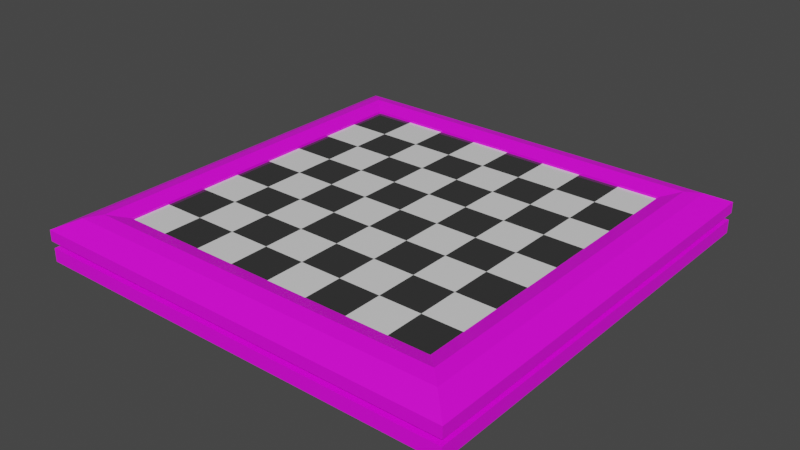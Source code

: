# Source: chess_board.blend  (saved by Blender 2.80.74; exported with 4.5.12 LTS)
import bpy
from mathutils import Matrix  # noqa: F401  (used for matrix-valued properties, if any)

bpy.ops.wm.read_factory_settings(use_empty=True)
scene = bpy.context.scene
scene.name = 'Scene'

# ---- collections
col_collection = bpy.data.collections.new('Collection'); scene.collection.children.link(col_collection)

# ---- images (referenced by path relative to the original .blend; pixels are not part of the script)
import os
ASSET_DIR = os.environ.get("B2B_ASSET_DIR", "")  # directory of the original .blend (textures are referenced by path, not embedded)
HERE = os.path.dirname(os.path.abspath(__file__))  # packed textures are extracted next to this script under _unpacked/

def load_image(name, relpath, width, height, colorspace="sRGB"):
    """Load a texture the original file referenced (path relative to the .blend, or extracted next to this script)."""
    p = next((c for c in (os.path.join(HERE, relpath), os.path.join(ASSET_DIR, relpath)) if relpath and os.path.exists(c)), "")
    if p:
        img = bpy.data.images.load(p, check_existing=True)
        img.name = name
    else:  # same state as the original file: an image datablock whose file is absent (Cycles renders it pink)
        img = bpy.data.images.new(name, width, height)
        img.source = "FILE"
        img.filepath = "//" + (relpath or name)
    img.colorspace_settings.name = colorspace
    return img
img_brazilian_rosewood_pxr128_tif = load_image('Brazilian_rosewood_pxr128.tif', 'Brazilian_rosewood_pxr128.tif', 1024, 1024, 'sRGB')

# ---- materials (node trees are filled in below, after node groups)
mat_white_001 = bpy.data.materials.new('White.001')
mat_white_001.use_transparent_shadow = False
mat_black_001 = bpy.data.materials.new('Black.001')
mat_black_001.use_transparent_shadow = False
mat_wood = bpy.data.materials.new('Wood')
mat_wood.use_transparent_shadow = False

# ---- material node trees
mat_white_001.use_nodes = True; mat_white_001.node_tree.nodes.clear()
_N = mat_white_001.node_tree.nodes; _L = mat_white_001.node_tree.links
n0 = _N.new('ShaderNodeOutputMaterial'); n0.name = 'Material Output'; n0.location = (300, 300)
n1 = _N.new('ShaderNodeBsdfPrincipled'); n1.name = 'Principled BSDF'; n1.location = (10, 300)
n1.distribution = 'GGX'
n1.subsurface_method = 'BURLEY'
n1.inputs[2].default_value = 0.0
n1.inputs[3].default_value = 1.45
n1.inputs[27].default_value = (0.0, 0.0, 0.0, 1.0)
n1.inputs[28].default_value = 1.0
_L.new(n1.outputs[0], n0.inputs[0])
n0.is_active_output = True
mat_black_001.use_nodes = True; mat_black_001.node_tree.nodes.clear()
_N = mat_black_001.node_tree.nodes; _L = mat_black_001.node_tree.links
n0 = _N.new('ShaderNodeOutputMaterial'); n0.name = 'Material Output'; n0.location = (300, 300)
n1 = _N.new('ShaderNodeBsdfPrincipled'); n1.name = 'Principled BSDF'; n1.location = (10, 300)
n1.distribution = 'GGX'
n1.subsurface_method = 'BURLEY'
n1.inputs[0].default_value = (0.03522, 0.03522, 0.03522, 1.0)
n1.inputs[2].default_value = 0.0
n1.inputs[3].default_value = 1.45
n1.inputs[27].default_value = (0.0, 0.0, 0.0, 1.0)
n1.inputs[28].default_value = 1.0
_L.new(n1.outputs[0], n0.inputs[0])
n0.is_active_output = True
mat_wood.use_nodes = True; mat_wood.node_tree.nodes.clear()
_N = mat_wood.node_tree.nodes; _L = mat_wood.node_tree.links
n0 = _N.new('ShaderNodeOutputMaterial'); n0.name = 'Material Output'; n0.location = (730, 300)
n1 = _N.new('ShaderNodeBsdfPrincipled'); n1.name = 'Principled BSDF'; n1.location = (440, 300)
n1.distribution = 'GGX'
n1.subsurface_method = 'BURLEY'
n1.inputs[3].default_value = 1.45
n1.inputs[27].default_value = (0.0, 0.0, 0.0, 1.0)
n1.inputs[28].default_value = 1.0
n2 = _N.new('ShaderNodeTexCoord'); n2.name = 'Texture Coordinate'; n2.location = (-470, 240)
n3 = _N.new('ShaderNodeMapping'); n3.name = 'Mapping'; n3.location = (-237, 241)
n3.inputs[2].default_value = (0.03142, 0.0, -0.2269)
n3.inputs[3].default_value = (4.0, 4.0, 2.0)
n4 = _N.new('ShaderNodeTexImage'); n4.name = 'Image Texture'; n4.location = (150, 280)
n4.image = img_brazilian_rosewood_pxr128_tif
n4.projection = 'BOX'
_L.new(n1.outputs[0], n0.inputs[0])
_L.new(n4.outputs[0], n1.inputs[0])
_L.new(n2.outputs[0], n3.inputs[0])
_L.new(n3.outputs[0], n4.inputs[0])
n0.is_active_output = True

# ---- world
world_world = bpy.data.worlds.new('World'); scene.world = world_world
world_world.use_nodes = True; world_world.node_tree.nodes.clear()
_N = world_world.node_tree.nodes; _L = world_world.node_tree.links
n0 = _N.new('ShaderNodeOutputWorld'); n0.name = 'World Output'; n0.location = (300, 300)
n1 = _N.new('ShaderNodeBackground'); n1.name = 'Background'; n1.location = (10, 300)
n1.inputs[0].default_value = (0.05088, 0.05088, 0.05088, 1.0)
_L.new(n1.outputs[0], n0.inputs[0])
n0.is_active_output = True
world_world.color = (0.05088, 0.05088, 0.05088)
world_world.use_sun_shadow = False
world_world.sun_shadow_jitter_overblur = 0.0

# ---- meshes
me_chessboard = bpy.data.meshes.new('Chessboard')
me_chessboard.from_pydata([(-0.24, -0.24, 0.0), (-0.18, -0.24, 0.0), (-0.24, -0.18, 0.0), (-0.18, -0.18, 0.0), (-0.12, -0.18, 0.0), (-0.12, -0.24, 0.0), (-0.06, -0.24, 0.0), (-1.49e-08, -0.24, 0.0), (-0.06, -0.18, 0.0), (-1.49e-08, -0.18, 0.0), (-1.49e-08, -0.12, 0.0), (0.06, -0.24, 0.0), (0.06, -0.18, 0.0), (0.12, -0.18, 0.0), (0.06, -0.12, 0.0), (0.12, -0.12, 0.0), (0.12, -0.24, 0.0), (0.18, -0.24, 0.0), (0.24, -0.24, 0.0), (0.18, -0.18, 0.0), (0.24, -0.18, 0.0), (-0.24, -0.12, 0.0), (-0.18, -0.12, 0.0), (-0.24, -0.06, 0.0), (-0.18, -0.06, 0.0), (-0.12, -0.06, 0.0), (-0.12, 0.0, 0.0), (-0.12, -0.12, 0.0), (-0.06, -0.12, 0.0), (-0.06, -0.06, 0.0), (-1.49e-08, -0.06, 0.0), (0.06, -0.06, 0.0), (0.12, 0.0, 0.0), (0.18, -0.12, 0.0), (0.24, -0.12, 0.0), (0.12, -0.06, 0.0), (0.18, -0.06, 0.0), (0.24, -0.06, 0.0), (0.18, 0.0, 0.0), (-0.24, 0.0, 0.0), (-0.18, 0.0, 0.0), (-0.24, 0.06, 0.0), (-0.18, 0.06, 0.0), (-0.12, 0.06, 0.0), (-0.24, 0.12, 0.0), (-0.06, 0.0, 0.0), (-1.49e-08, 0.0, 0.0), (-0.06, 0.06, 0.0), (-1.49e-08, 0.06, 0.0), (-0.12, 0.12, 0.0), (-0.06, 0.12, 0.0), (0.06, 0.0, 0.0), (0.06, 0.06, 0.0), (0.24, 0.0, 0.0), (0.12, 0.06, 0.0), (0.18, 0.06, 0.0), (0.24, 0.06, 0.0), (0.12, 0.12, 0.0), (0.24, 0.12, 0.0), (-0.18, 0.12, 0.0), (-0.24, 0.18, 0.0), (-0.18, 0.18, 0.0), (-0.24, 0.24, 0.0), (-0.18, 0.24, 0.0), (-0.12, 0.24, 0.0), (-0.12, 0.18, 0.0), (-0.06, 0.18, 0.0), (-0.06, 0.24, 0.0), (-1.49e-08, 0.12, 0.0), (0.06, 0.12, 0.0), (-1.49e-08, 0.18, 0.0), (0.06, 0.18, 0.0), (0.12, 0.18, 0.0), (-1.49e-08, 0.24, 0.0), (0.06, 0.24, 0.0), (0.18, 0.12, 0.0), (0.18, 0.18, 0.0), (0.24, 0.18, 0.0), (0.12, 0.24, 0.0), (0.18, 0.24, 0.0), (0.24, 0.24, 0.0)], [], [(0, 1, 3, 2), (1, 5, 4, 3), (2, 3, 22, 21), (3, 4, 27, 22), (5, 6, 8, 4), (6, 7, 9, 8), (4, 8, 28, 27), (8, 9, 10, 28), (7, 11, 12, 9), (11, 16, 13, 12), (9, 12, 14, 10), (12, 13, 15, 14), (16, 17, 19, 13), (17, 18, 20, 19), (13, 19, 33, 15), (19, 20, 34, 33), (21, 22, 24, 23), (22, 27, 25, 24), (23, 24, 40, 39), (24, 25, 26, 40), (27, 28, 29, 25), (28, 10, 30, 29), (25, 29, 45, 26), (29, 30, 46, 45), (10, 14, 31, 30), (14, 15, 35, 31), (30, 31, 51, 46), (31, 35, 32, 51), (15, 33, 36, 35), (33, 34, 37, 36), (35, 36, 38, 32), (36, 37, 53, 38), (39, 40, 42, 41), (40, 26, 43, 42), (41, 42, 59, 44), (42, 43, 49, 59), (26, 45, 47, 43), (45, 46, 48, 47), (43, 47, 50, 49), (47, 48, 68, 50), (46, 51, 52, 48), (51, 32, 54, 52), (48, 52, 69, 68), (52, 54, 57, 69), (32, 38, 55, 54), (38, 53, 56, 55), (54, 55, 75, 57), (55, 56, 58, 75), (44, 59, 61, 60), (59, 49, 65, 61), (60, 61, 63, 62), (61, 65, 64, 63), (49, 50, 66, 65), (50, 68, 70, 66), (65, 66, 67, 64), (66, 70, 73, 67), (68, 69, 71, 70), (69, 57, 72, 71), (70, 71, 74, 73), (71, 72, 78, 74), (57, 75, 76, 72), (75, 58, 77, 76), (72, 76, 79, 78), (76, 77, 80, 79)])
me_chessboard.polygons.foreach_set('material_index', [0, 1, 1, 0, 0, 1, 1, 0, 0, 1, 1, 0, 0, 1, 1, 0, 0, 1, 1, 0, 0, 1, 1, 0, 0, 1, 1, 0, 0, 1, 1, 0, 0, 1, 1, 0, 0, 1, 1, 0, 0, 1, 1, 0, 0, 1, 1, 0, 0, 1, 1, 0, 0, 1, 1, 0, 0, 1, 1, 0, 0, 1, 1, 0])
_uv = me_chessboard.uv_layers.new(name='UVMap')
_uv.uv.foreach_set('vector', [0.0, 0.0, 0.5, 0.0, 0.5, 0.5, 0.0, 0.5, 0.5, 0.0, 1.0, 0.0, 1.0, 0.5, 0.5, 0.5, 0.0, 0.5, 0.5, 0.5, 0.5, 1.0, 0.0, 1.0, 0.5, 0.5, 1.0, 0.5, 1.0, 1.0, 0.5, 1.0, 0.0, 0.0, 0.5, 0.0, 0.5, 0.5, 0.0, 0.5, 0.5, 0.0, 1.0, 0.0, 1.0, 0.5, 0.5, 0.5, 0.0, 0.5, 0.5, 0.5, 0.5, 1.0, 0.0, 1.0, 0.5, 0.5, 1.0, 0.5, 1.0, 1.0, 0.5, 1.0, 0.0, 0.0, 0.5, 0.0, 0.5, 0.5, 0.0, 0.5, 0.5, 0.0, 1.0, 0.0, 1.0, 0.5, 0.5, 0.5, 0.0, 0.5, 0.5, 0.5, 0.5, 1.0, 0.0, 1.0, 0.5, 0.5, 1.0, 0.5, 1.0, 1.0, 0.5, 1.0, 0.0, 0.0, 0.5, 0.0, 0.5, 0.5, 0.0, 0.5, 0.5, 0.0, 1.0, 0.0, 1.0, 0.5, 0.5, 0.5, 0.0, 0.5, 0.5, 0.5, 0.5, 1.0, 0.0, 1.0, 0.5, 0.5, 1.0, 0.5, 1.0, 1.0, 0.5, 1.0, 0.0, 0.0, 0.5, 0.0, 0.5, 0.5, 0.0, 0.5, 0.5, 0.0, 1.0, 0.0, 1.0, 0.5, 0.5, 0.5, 0.0, 0.5, 0.5, 0.5, 0.5, 1.0, 0.0, 1.0, 0.5, 0.5, 1.0, 0.5, 1.0, 1.0, 0.5, 1.0, 0.0, 0.0, 0.5, 0.0, 0.5, 0.5, 0.0, 0.5, 0.5, 0.0, 1.0, 0.0, 1.0, 0.5, 0.5, 0.5, 0.0, 0.5, 0.5, 0.5, 0.5, 1.0, 0.0, 1.0, 0.5, 0.5, 1.0, 0.5, 1.0, 1.0, 0.5, 1.0, 0.0, 0.0, 0.5, 0.0, 0.5, 0.5, 0.0, 0.5, 0.5, 0.0, 1.0, 0.0, 1.0, 0.5, 0.5, 0.5, 0.0, 0.5, 0.5, 0.5, 0.5, 1.0, 0.0, 1.0, 0.5, 0.5, 1.0, 0.5, 1.0, 1.0, 0.5, 1.0, 0.0, 0.0, 0.5, 0.0, 0.5, 0.5, 0.0, 0.5, 0.5, 0.0, 1.0, 0.0, 1.0, 0.5, 0.5, 0.5, 0.0, 0.5, 0.5, 0.5, 0.5, 1.0, 0.0, 1.0, 0.5, 0.5, 1.0, 0.5, 1.0, 1.0, 0.5, 1.0, 0.0, 0.0, 0.5, 0.0, 0.5, 0.5, 0.0, 0.5, 0.5, 0.0, 1.0, 0.0, 1.0, 0.5, 0.5, 0.5, 0.0, 0.5, 0.5, 0.5, 0.5, 1.0, 0.0, 1.0, 0.5, 0.5, 1.0, 0.5, 1.0, 1.0, 0.5, 1.0, 0.0, 0.0, 0.5, 0.0, 0.5, 0.5, 0.0, 0.5, 0.5, 0.0, 1.0, 0.0, 1.0, 0.5, 0.5, 0.5, 0.0, 0.5, 0.5, 0.5, 0.5, 1.0, 0.0, 1.0, 0.5, 0.5, 1.0, 0.5, 1.0, 1.0, 0.5, 1.0, 0.0, 0.0, 0.5, 0.0, 0.5, 0.5, 0.0, 0.5, 0.5, 0.0, 1.0, 0.0, 1.0, 0.5, 0.5, 0.5, 0.0, 0.5, 0.5, 0.5, 0.5, 1.0, 0.0, 1.0, 0.5, 0.5, 1.0, 0.5, 1.0, 1.0, 0.5, 1.0, 0.0, 0.0, 0.5, 0.0, 0.5, 0.5, 0.0, 0.5, 0.5, 0.0, 1.0, 0.0, 1.0, 0.5, 0.5, 0.5, 0.0, 0.5, 0.5, 0.5, 0.5, 1.0, 0.0, 1.0, 0.5, 0.5, 1.0, 0.5, 1.0, 1.0, 0.5, 1.0, 0.0, 0.0, 0.5, 0.0, 0.5, 0.5, 0.0, 0.5, 0.5, 0.0, 1.0, 0.0, 1.0, 0.5, 0.5, 0.5, 0.0, 0.5, 0.5, 0.5, 0.5, 1.0, 0.0, 1.0, 0.5, 0.5, 1.0, 0.5, 1.0, 1.0, 0.5, 1.0, 0.0, 0.0, 0.5, 0.0, 0.5, 0.5, 0.0, 0.5, 0.5, 0.0, 1.0, 0.0, 1.0, 0.5, 0.5, 0.5, 0.0, 0.5, 0.5, 0.5, 0.5, 1.0, 0.0, 1.0, 0.5, 0.5, 1.0, 0.5, 1.0, 1.0, 0.5, 1.0, 0.0, 0.0, 0.5, 0.0, 0.5, 0.5, 0.0, 0.5, 0.5, 0.0, 1.0, 0.0, 1.0, 0.5, 0.5, 0.5, 0.0, 0.5, 0.5, 0.5, 0.5, 1.0, 0.0, 1.0, 0.5, 0.5, 1.0, 0.5, 1.0, 1.0, 0.5, 1.0, 0.0, 0.0, 0.5, 0.0, 0.5, 0.5, 0.0, 0.5, 0.5, 0.0, 1.0, 0.0, 1.0, 0.5, 0.5, 0.5, 0.0, 0.5, 0.5, 0.5, 0.5, 1.0, 0.0, 1.0, 0.5, 0.5, 1.0, 0.5, 1.0, 1.0, 0.5, 1.0])
me_chessboard.materials.append(mat_white_001)
me_chessboard.materials.append(mat_black_001)
me_chessboard.use_remesh_preserve_volume = False
me_chessboard.use_remesh_preserve_attributes = False
me_chessboard.use_mirror_vertex_groups = False
me_chessboard.update()
me_plane = bpy.data.meshes.new('Plane')
me_plane.from_pydata([(-0.24, -0.24, 0.003205), (0.24, -0.24, 0.003205), (-0.24, 0.24, 0.003205), (0.24, 0.24, 0.003205), (-0.3123, 0.3123, -0.008538), (-0.3123, -0.3123, -0.008538), (0.3123, -0.3123, -0.008538), (0.3123, 0.3123, -0.008538), (-0.2958, 0.2958, -0.02445), (-0.2958, -0.2958, -0.02445), (0.2958, -0.2958, -0.02445), (0.2958, 0.2958, -0.02445), (-0.3123, 0.3123, -0.02445), (-0.3123, -0.3123, -0.02445), (0.3123, -0.3123, -0.02445), (0.3123, 0.3123, -0.02445), (-0.2958, 0.2958, -0.03462), (-0.2958, -0.2958, -0.03462), (0.2958, -0.2958, -0.03462), (0.2958, 0.2958, -0.03462), (-0.3108, 0.3108, -0.03462), (-0.3108, -0.3108, -0.03462), (0.3108, -0.3108, -0.03462), (0.3108, 0.3108, -0.03462), (-0.3108, 0.3108, -0.05403), (-0.3108, -0.3108, -0.05403), (0.3108, -0.3108, -0.05403), (0.3108, 0.3108, -0.05403), (-0.2631, 0.2631, 0.00992), (0.2631, 0.2631, 0.00992), (0.2631, -0.2631, 0.00992), (-0.2631, -0.2631, 0.00992), (-0.24, -0.24, -0.006795), (0.24, -0.24, -0.006795), (-0.24, 0.24, -0.006795), (0.24, 0.24, -0.006795), (-0.2824, 0.2824, 0.005969), (0.2824, -0.2824, 0.005969), (0.2824, 0.2824, 0.005969), (-0.2824, -0.2824, 0.005969)], [], [(7, 15, 14, 6), (38, 36, 4, 7), (39, 37, 6, 5), (37, 38, 7, 6), (36, 39, 5, 4), (5, 13, 12, 4), (4, 12, 15, 7), (6, 14, 13, 5), (10, 11, 19, 18), (9, 8, 12, 13), (10, 9, 13, 14), (11, 10, 14, 15), (8, 11, 15, 12), (16, 17, 21, 20), (8, 9, 17, 16), (11, 8, 16, 19), (9, 10, 18, 17), (19, 16, 20, 23), (17, 18, 22, 21), (18, 19, 23, 22), (23, 20, 24, 27), (21, 22, 26, 25), (22, 23, 27, 26), (20, 21, 25, 24), (24, 25, 26, 27), (2, 0, 31, 28), (1, 3, 29, 30), (0, 1, 30, 31), (3, 2, 28, 29), (2, 3, 35, 34), (1, 0, 32, 33), (3, 1, 33, 35), (0, 2, 34, 32), (28, 31, 39, 36), (30, 29, 38, 37), (31, 30, 37, 39), (29, 28, 36, 38)])
_uv = me_plane.uv_layers.new(name='UVMap')
_uv.uv.foreach_set('vector', [1.0, 1.0, 1.0, 1.0, 1.0, 0.0, 1.0, 0.0, 1.0, 1.0, 0.0, 1.0, 0.0, 1.0, 1.0, 1.0, 0.0, 0.0, 1.0, 0.0, 1.0, 0.0, 0.0, 0.0, 1.0, 0.0, 1.0, 1.0, 1.0, 1.0, 1.0, 0.0, 0.0, 1.0, 0.0, 0.0, 0.0, 0.0, 0.0, 1.0, 0.0, 0.0, 0.0, 0.0, 0.0, 1.0, 0.0, 1.0, 0.0, 1.0, 0.0, 1.0, 1.0, 1.0, 1.0, 1.0, 1.0, 0.0, 1.0, 0.0, 0.0, 0.0, 0.0, 0.0, 0.9736, 0.02638, 0.9736, 0.9736, 0.9736, 0.9736, 0.9736, 0.02638, 0.02638, 0.02638, 0.02638, 0.9736, 0.0, 1.0, 0.0, 0.0, 0.9736, 0.02638, 0.02638, 0.02638, 0.0, 0.0, 1.0, 0.0, 0.9736, 0.9736, 0.9736, 0.02638, 1.0, 0.0, 1.0, 1.0, 0.02638, 0.9736, 0.9736, 0.9736, 1.0, 1.0, 0.0, 1.0, 0.02638, 0.9736, 0.02638, 0.02638, 0.02638, 0.02638, 0.02638, 0.9736, 0.02638, 0.9736, 0.02638, 0.02638, 0.02638, 0.02638, 0.02638, 0.9736, 0.9736, 0.9736, 0.02638, 0.9736, 0.02638, 0.9736, 0.9736, 0.9736, 0.02638, 0.02638, 0.9736, 0.02638, 0.9736, 0.02638, 0.02638, 0.02638, 0.9736, 0.9736, 0.02638, 0.9736, 0.02638, 0.9736, 0.9736, 0.9736, 0.02638, 0.02638, 0.9736, 0.02638, 0.9736, 0.02638, 0.02638, 0.02638, 0.9736, 0.02638, 0.9736, 0.9736, 0.9736, 0.9736, 0.9736, 0.02638, 0.9736, 0.9736, 0.02638, 0.9736, 0.02638, 0.9736, 0.9736, 0.9736, 0.02638, 0.02638, 0.9736, 0.02638, 0.9736, 0.02638, 0.02638, 0.02638, 0.9736, 0.02638, 0.9736, 0.9736, 0.9736, 0.9736, 0.9736, 0.02638, 0.02638, 0.9736, 0.02638, 0.02638, 0.02638, 0.02638, 0.02638, 0.9736, 0.02638, 0.9736, 0.02638, 0.02638, 0.9736, 0.02638, 0.9736, 0.9736, 0.0, 1.0, 0.0, 0.0, 0.0, 0.0, 0.0, 1.0, 1.0, 0.0, 1.0, 1.0, 1.0, 1.0, 1.0, 0.0, 0.0, 0.0, 1.0, 0.0, 1.0, 0.0, 0.0, 0.0, 1.0, 1.0, 0.0, 1.0, 0.0, 1.0, 1.0, 1.0, 0.0, 1.0, 1.0, 1.0, 1.0, 1.0, 0.0, 1.0, 1.0, 0.0, 0.0, 0.0, 0.0, 0.0, 1.0, 0.0, 1.0, 1.0, 1.0, 0.0, 1.0, 0.0, 1.0, 1.0, 0.0, 0.0, 0.0, 1.0, 0.0, 1.0, 0.0, 0.0, 0.0, 1.0, 0.0, 0.0, 0.0, 0.0, 0.0, 1.0, 1.0, 0.0, 1.0, 1.0, 1.0, 1.0, 1.0, 0.0, 0.0, 0.0, 1.0, 0.0, 1.0, 0.0, 0.0, 0.0, 1.0, 1.0, 0.0, 1.0, 0.0, 1.0, 1.0, 1.0])
me_plane.materials.append(mat_wood)
me_plane.use_remesh_preserve_volume = False
me_plane.use_remesh_preserve_attributes = False
me_plane.use_mirror_vertex_groups = False
me_plane.update()

# ---- objects
ob_board = bpy.data.objects.new('Board', me_chessboard)
ob_board_frame = bpy.data.objects.new('Board_Frame', me_plane)

# ---- transforms, parenting, visibility, modifiers, constraints
ob_board.location = (0.0, 0.0, -5e-06)
ob_board.lineart.crease_threshold = 0.0
ob_board_frame.location = (0.0, 0.0, -5e-06)
ob_board_frame.lineart.crease_threshold = 0.0

# ---- collection membership
col_collection.objects.link(ob_board)
col_collection.objects.link(ob_board_frame)

# ---- scene / render settings (as saved in the file)
scene.frame_start = 1; scene.frame_end = 250; scene.frame_set(1)
scene.render.engine = 'BLENDER_EEVEE_NEXT'
scene.cycles.use_denoising = False
scene.cycles.samples = 128
scene.cycles.sampling_pattern = 'TABULATED_SOBOL'
scene.cycles.use_adaptive_sampling = False
scene.cycles.use_light_tree = False
scene.view_settings.view_transform = 'Filmic'
bpy.context.view_layer.update()

# ---- added for rendering (the .blend has no active camera and no usable light): camera, sun
cam_auto = bpy.data.cameras.new('AutoCamera')
cam_auto.lens = 50.0
cam_auto.sensor_width = 36.0
cam_auto.clip_end = 1000.0
ob_auto_camera = bpy.data.objects.new('AutoCamera', cam_auto)
scene.collection.objects.link(ob_auto_camera)
ob_auto_camera.location = (0.819393, -0.983272, 0.633456)
ob_auto_camera.rotation_euler = (1.09748, -7.21219e-08, 0.694738)
scene.camera = ob_auto_camera
light_auto_sun = bpy.data.lights.new('AutoSun', 'SUN')
light_auto_sun.energy = 3.0
light_auto_sun.angle = 0.0523599
ob_auto_sun = bpy.data.objects.new('AutoSun', light_auto_sun)
scene.collection.objects.link(ob_auto_sun)
ob_auto_sun.rotation_euler = (0.872665, 0.174533, 0.523599)
bpy.context.view_layer.update()
